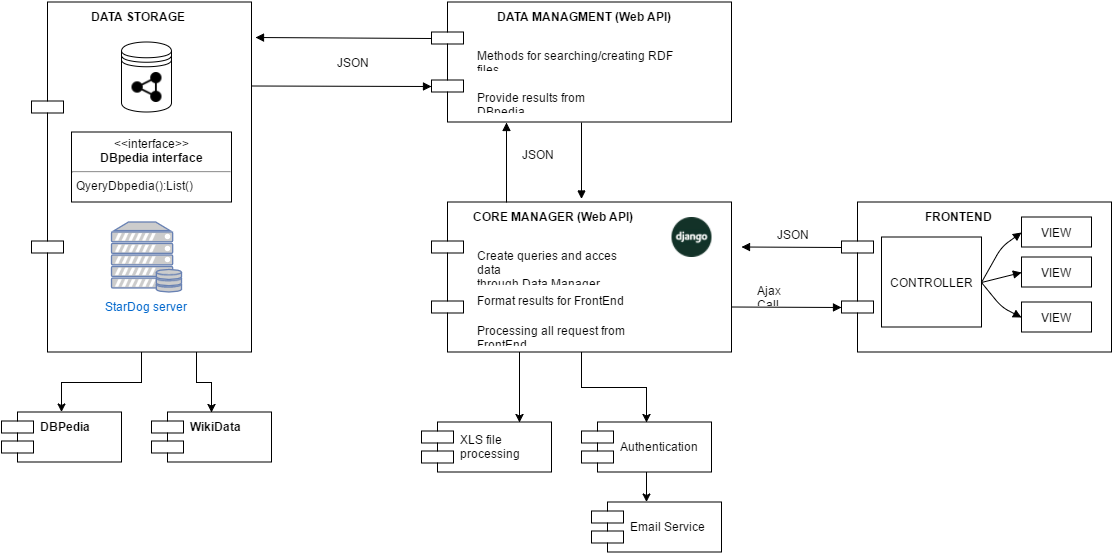

The diagram above was exported from draw.io. Its source (the exported page's mxGraphModel, read from the mxfile embedded in the PNG):
<mxGraphModel dx="2025" dy="2219.5" grid="1" gridSize="10" guides="1" tooltips="1" connect="1" arrows="1" fold="1" page="1" pageScale="1.5" pageWidth="826" pageHeight="1169" math="0" shadow="0">
  <root>
    <mxCell id="0" style=";html=1;" />
    <mxCell id="1" style=";html=1;" parent="0" />
    <mxCell id="c824fce00d9086a-80" value="       DATA STORAGE" style="shape=component;align=left;spacingLeft=36;verticalAlign=top;fillColor=none;fontStyle=1" vertex="1" parent="1">
      <mxGeometry x="-120" y="-80" width="220" height="350" as="geometry" />
    </mxCell>
    <mxCell id="60f3c5d9e126f94-7" value="DBPedia" style="shape=component;align=left;spacingLeft=36;verticalAlign=top;fillColor=none;fontStyle=1" vertex="1" parent="1">
      <mxGeometry x="-150" y="330" width="120" height="50" as="geometry" />
    </mxCell>
    <mxCell id="c824fce00d9086a-84" value="" style="shape=datastore;whiteSpace=wrap;html=1;" vertex="1" parent="1">
      <mxGeometry x="-30" y="-40" width="50" height="70" as="geometry" />
    </mxCell>
    <mxCell id="c824fce00d9086a-87" value="&lt;p style=&quot;margin: 0px ; margin-top: 4px ; text-align: center&quot;&gt;&amp;lt;&amp;lt;interface&amp;gt;&amp;gt;&lt;br&gt;&lt;b&gt;DBpedia interface&lt;/b&gt;&lt;/p&gt;&lt;hr&gt;&lt;p style=&quot;margin: 0px ; margin-top: 4px ; margin-left: 4px ; text-align: left&quot;&gt;QyeryDbpedia():List()&lt;/p&gt;" style="shape=rect;html=1;overflow=fill;whiteSpace=wrap;fillColor=none;" vertex="1" parent="1">
      <mxGeometry x="-80" y="50" width="160" height="70" as="geometry" />
    </mxCell>
    <mxCell id="c824fce00d9086a-90" value="StarDog server" style="fontColor=#0066CC;verticalAlign=top;verticalLabelPosition=bottom;labelPosition=center;align=center;html=1;fillColor=#CCCCCC;strokeColor=#6881B3;gradientColor=none;gradientDirection=north;strokeWidth=2;shape=mxgraph.networks.server_storage;" vertex="1" parent="1">
      <mxGeometry x="-40" y="140" width="70" height="70" as="geometry" />
    </mxCell>
    <mxCell id="c824fce00d9086a-92" value="         DATA MANAGMENT (Web API)" style="shape=component;align=left;spacingLeft=36;fillColor=none;verticalAlign=top;fontStyle=1" vertex="1" parent="1">
      <mxGeometry x="280" y="-80" width="300" height="120" as="geometry" />
    </mxCell>
    <mxCell id="c824fce00d9086a-93" value="               FRONTEND" style="shape=component;align=left;spacingLeft=36;fillColor=none;verticalAlign=top;fontStyle=1" vertex="1" parent="1">
      <mxGeometry x="690" y="120" width="270" height="150" as="geometry" />
    </mxCell>
    <mxCell id="c824fce00d9086a-94" value="" style="html=1;verticalAlign=bottom;endArrow=block;exitX=0;exitY=0.3;entryX=1.02;entryY=0.102;entryPerimeter=0;" edge="1" parent="1" source="c824fce00d9086a-92" target="c824fce00d9086a-80">
      <mxGeometry width="80" relative="1" as="geometry">
        <mxPoint x="-120" y="290" as="sourcePoint" />
        <mxPoint x="98" y="-30" as="targetPoint" />
      </mxGeometry>
    </mxCell>
    <mxCell id="c824fce00d9086a-95" value="" style="html=1;verticalAlign=bottom;endArrow=block;entryX=0;entryY=0.7;" edge="1" parent="1" target="c824fce00d9086a-92">
      <mxGeometry x="117" y="72" width="80" as="geometry">
        <mxPoint x="101" y="4" as="sourcePoint" />
        <mxPoint x="117" y="72" as="targetPoint" />
      </mxGeometry>
    </mxCell>
    <mxCell id="c824fce00d9086a-96" value="Methods for searching/creating RDF files" style="text;html=1;strokeColor=none;fillColor=none;align=left;verticalAlign=top;spacingLeft=4;spacingRight=4;whiteSpace=wrap;overflow=hidden;rotatable=0;points=[[0,0.5],[1,0.5]];portConstraint=eastwest;" vertex="1" parent="1">
      <mxGeometry x="320" y="-40" width="240" height="26" as="geometry" />
    </mxCell>
    <mxCell id="c824fce00d9086a-97" value="Provide results from DBpedia" style="text;html=1;strokeColor=none;fillColor=none;align=left;verticalAlign=top;spacingLeft=4;spacingRight=4;whiteSpace=wrap;overflow=hidden;rotatable=0;points=[[0,0.5],[1,0.5]];portConstraint=eastwest;" vertex="1" parent="1">
      <mxGeometry x="320" y="2" width="240" height="26" as="geometry" />
    </mxCell>
    <mxCell id="c824fce00d9086a-98" value=" CORE MANAGER (Web API)" style="shape=component;align=left;spacingLeft=36;fillColor=none;verticalAlign=top;fontStyle=1" vertex="1" parent="1">
      <mxGeometry x="280" y="120" width="300" height="150" as="geometry" />
    </mxCell>
    <mxCell id="c824fce00d9086a-100" value="Create queries and acces data&amp;nbsp;&lt;div&gt;through Data Manager&lt;/div&gt;" style="text;html=1;strokeColor=none;fillColor=none;align=left;verticalAlign=top;spacingLeft=4;spacingRight=4;whiteSpace=wrap;overflow=hidden;rotatable=0;points=[[0,0.5],[1,0.5]];portConstraint=eastwest;" vertex="1" parent="1">
      <mxGeometry x="320" y="160" width="190" height="40" as="geometry" />
    </mxCell>
    <mxCell id="c824fce00d9086a-101" value="Format results for FrontEnd" style="text;html=1;strokeColor=none;fillColor=none;align=left;verticalAlign=top;spacingLeft=4;spacingRight=4;whiteSpace=wrap;overflow=hidden;rotatable=0;points=[[0,0.5],[1,0.5]];portConstraint=eastwest;" vertex="1" parent="1">
      <mxGeometry x="320" y="205" width="160" height="26" as="geometry" />
    </mxCell>
    <mxCell id="c824fce00d9086a-102" value="Processing all request from FrontEnd" style="text;html=1;strokeColor=none;fillColor=none;align=left;verticalAlign=top;spacingLeft=4;spacingRight=4;whiteSpace=wrap;overflow=hidden;rotatable=0;points=[[0,0.5],[1,0.5]];portConstraint=eastwest;" vertex="1" parent="1">
      <mxGeometry x="320" y="235" width="220" height="26" as="geometry" />
    </mxCell>
    <mxCell id="c824fce00d9086a-104" value="" style="shape=image;html=1;verticalAlign=top;verticalLabelPosition=bottom;labelBackgroundColor=#ffffff;imageAspect=0;aspect=fixed;image=https://cdn2.iconfinder.com/data/icons/picol-vector/32/rdf-128.png;fillColor=none;" vertex="1" parent="1">
      <mxGeometry x="-20" y="-10" width="30" height="30" as="geometry" />
    </mxCell>
    <mxCell id="c824fce00d9086a-105" value="CONTROLLER" style="html=1;fillColor=none;" vertex="1" parent="1">
      <mxGeometry x="730" y="155" width="100" height="90" as="geometry" />
    </mxCell>
    <mxCell id="c824fce00d9086a-106" value="VIEW" style="html=1;fillColor=none;" vertex="1" parent="1">
      <mxGeometry x="870" y="135" width="70" height="30" as="geometry" />
    </mxCell>
    <mxCell id="c824fce00d9086a-107" value="VIEW" style="html=1;fillColor=none;" vertex="1" parent="1">
      <mxGeometry x="870" y="175" width="70" height="30" as="geometry" />
    </mxCell>
    <mxCell id="c824fce00d9086a-108" value="VIEW" style="html=1;fillColor=none;" vertex="1" parent="1">
      <mxGeometry x="870" y="220" width="70" height="30" as="geometry" />
    </mxCell>
    <mxCell id="c824fce00d9086a-109" value="" style="html=1;verticalAlign=bottom;endArrow=block;entryX=0;entryY=0.5;exitX=1;exitY=0.5;" edge="1" parent="1" source="c824fce00d9086a-105" target="c824fce00d9086a-106">
      <mxGeometry y="-60" width="80" relative="1" as="geometry">
        <mxPoint x="810" y="355" as="sourcePoint" />
        <mxPoint x="890" y="355" as="targetPoint" />
        <Array as="points">
          <mxPoint x="850" y="165" />
        </Array>
        <mxPoint as="offset" />
      </mxGeometry>
    </mxCell>
    <mxCell id="c824fce00d9086a-111" value="" style="html=1;verticalAlign=bottom;endArrow=block;entryX=0;entryY=0.5;exitX=1;exitY=0.5;" edge="1" parent="1" source="c824fce00d9086a-105" target="c824fce00d9086a-107">
      <mxGeometry x="840.2352941176473" y="159.5882352941178" width="80" as="geometry">
        <mxPoint x="840.2352941176473" y="210.17647058823536" as="sourcePoint" />
        <mxPoint x="880.2352941176473" y="159.5882352941178" as="targetPoint" />
        <Array as="points" />
        <mxPoint as="offset" />
      </mxGeometry>
    </mxCell>
    <mxCell id="c824fce00d9086a-112" value="" style="html=1;verticalAlign=bottom;endArrow=block;entryX=0;entryY=0.5;exitX=1;exitY=0.5;" edge="1" parent="1" source="c824fce00d9086a-105" target="c824fce00d9086a-108">
      <mxGeometry x="850.2352941176473" y="169.5882352941178" width="80" as="geometry">
        <mxPoint x="830" y="195" as="sourcePoint" />
        <mxPoint x="890.2352941176473" y="169.5882352941178" as="targetPoint" />
        <Array as="points">
          <mxPoint x="850" y="225" />
        </Array>
        <mxPoint as="offset" />
      </mxGeometry>
    </mxCell>
    <mxCell id="c824fce00d9086a-113" value="" style="html=1;verticalAlign=bottom;endArrow=block;entryX=0.25;entryY=1;exitX=0.25;exitY=0;" edge="1" parent="1" source="c824fce00d9086a-98" target="c824fce00d9086a-92">
      <mxGeometry x="127" y="82" width="80" as="geometry">
        <mxPoint x="111" y="14" as="sourcePoint" />
        <mxPoint x="289.6470588235293" y="14" as="targetPoint" />
      </mxGeometry>
    </mxCell>
    <mxCell id="c824fce00d9086a-114" value="" style="html=1;verticalAlign=bottom;endArrow=block;exitX=0.5;exitY=1;" edge="1" parent="1" source="c824fce00d9086a-92">
      <mxGeometry x="137" y="92" width="80" as="geometry">
        <mxPoint x="397" y="40" as="sourcePoint" />
        <mxPoint x="430" y="117" as="targetPoint" />
      </mxGeometry>
    </mxCell>
    <mxCell id="c824fce00d9086a-115" value="" style="html=1;verticalAlign=bottom;endArrow=block;exitX=0;exitY=0.3;" edge="1" parent="1" source="c824fce00d9086a-93">
      <mxGeometry x="147" y="102" width="80" as="geometry">
        <mxPoint x="407" y="50" as="sourcePoint" />
        <mxPoint x="590" y="165" as="targetPoint" />
      </mxGeometry>
    </mxCell>
    <mxCell id="c824fce00d9086a-116" value="" style="html=1;verticalAlign=bottom;endArrow=block;entryX=0;entryY=0.7;" edge="1" parent="1" target="c824fce00d9086a-93">
      <mxGeometry x="157" y="112" width="80" as="geometry">
        <mxPoint x="580" y="225" as="sourcePoint" />
        <mxPoint x="417.294117647059" y="136.9411764705883" as="targetPoint" />
      </mxGeometry>
    </mxCell>
    <mxCell id="c824fce00d9086a-117" value="JSON" style="text;html=1;strokeColor=none;fillColor=none;align=left;verticalAlign=top;spacingLeft=4;spacingRight=4;whiteSpace=wrap;overflow=hidden;rotatable=0;points=[[0,0.5],[1,0.5]];portConstraint=eastwest;" vertex="1" parent="1">
      <mxGeometry x="365" y="59" width="50" height="26" as="geometry" />
    </mxCell>
    <mxCell id="c824fce00d9086a-119" value="JSON" style="text;html=1;strokeColor=none;fillColor=none;align=left;verticalAlign=top;spacingLeft=4;spacingRight=4;whiteSpace=wrap;overflow=hidden;rotatable=0;points=[[0,0.5],[1,0.5]];portConstraint=eastwest;" vertex="1" parent="1">
      <mxGeometry x="180" y="-33" width="50" height="26" as="geometry" />
    </mxCell>
    <mxCell id="c824fce00d9086a-120" value="JSON" style="text;html=1;strokeColor=none;fillColor=none;align=left;verticalAlign=top;spacingLeft=4;spacingRight=4;whiteSpace=wrap;overflow=hidden;rotatable=0;points=[[0,0.5],[1,0.5]];portConstraint=eastwest;" vertex="1" parent="1">
      <mxGeometry x="620" y="139" width="50" height="26" as="geometry" />
    </mxCell>
    <mxCell id="c824fce00d9086a-121" value="Ajax Call" style="text;html=1;strokeColor=none;fillColor=none;align=left;verticalAlign=top;spacingLeft=4;spacingRight=4;whiteSpace=wrap;overflow=hidden;rotatable=0;points=[[0,0.5],[1,0.5]];portConstraint=eastwest;" vertex="1" parent="1">
      <mxGeometry x="600" y="195" width="80" height="26" as="geometry" />
    </mxCell>
    <mxCell id="76959bea22f842db-3" value="Authentication" style="shape=component;align=left;spacingLeft=36;" vertex="1" parent="1">
      <mxGeometry x="430" y="340" width="130" height="50" as="geometry" />
    </mxCell>
    <mxCell id="6e71298b972f98fd-1" value="&#10;XLS file &#10;processing&#10;" style="shape=component;align=left;spacingLeft=36;" vertex="1" parent="1">
      <mxGeometry x="270" y="340" width="130" height="50" as="geometry" />
    </mxCell>
    <mxCell id="6e71298b972f98fd-2" style="edgeStyle=orthogonalEdgeStyle;rounded=0;html=1;entryX=0.75;entryY=0;jettySize=auto;orthogonalLoop=1;" edge="1" parent="1" source="c824fce00d9086a-98" target="6e71298b972f98fd-1">
      <mxGeometry relative="1" as="geometry">
        <Array as="points">
          <mxPoint x="368" y="290" />
          <mxPoint x="368" y="290" />
        </Array>
      </mxGeometry>
    </mxCell>
    <mxCell id="60f3c5d9e126f94-13" value="Email Service" style="shape=component;align=left;spacingLeft=36;" vertex="1" parent="1">
      <mxGeometry x="440" y="420" width="130" height="50" as="geometry" />
    </mxCell>
    <mxCell id="6e71298b972f98fd-3" style="edgeStyle=orthogonalEdgeStyle;rounded=0;html=1;exitX=0.5;exitY=0;entryX=0.5;entryY=0;jettySize=auto;orthogonalLoop=1;" edge="1" parent="1" source="76959bea22f842db-3" target="76959bea22f842db-3">
      <mxGeometry relative="1" as="geometry" />
    </mxCell>
    <mxCell id="76959bea22f842db-4" style="edgeStyle=orthogonalEdgeStyle;rounded=0;html=1;exitX=0.5;exitY=1;entryX=0.5;entryY=0;jettySize=auto;orthogonalLoop=1;" edge="1" parent="1" source="c824fce00d9086a-98" target="76959bea22f842db-3">
      <mxGeometry relative="1" as="geometry" />
    </mxCell>
    <mxCell id="60f3c5d9e126f94-8" value="" style="edgeStyle=orthogonalEdgeStyle;rounded=0;html=1;jettySize=auto;orthogonalLoop=1;" edge="1" parent="1" source="c824fce00d9086a-80" target="60f3c5d9e126f94-7">
      <mxGeometry relative="1" as="geometry" />
    </mxCell>
    <mxCell id="60f3c5d9e126f94-9" value="WikiData" style="shape=component;align=left;spacingLeft=36;verticalAlign=top;fillColor=none;fontStyle=1" vertex="1" parent="1">
      <mxGeometry y="330" width="120" height="50" as="geometry" />
    </mxCell>
    <mxCell id="60f3c5d9e126f94-10" style="edgeStyle=orthogonalEdgeStyle;rounded=0;html=1;exitX=0.75;exitY=1;entryX=0.5;entryY=0;jettySize=auto;orthogonalLoop=1;" edge="1" parent="1" source="c824fce00d9086a-80" target="60f3c5d9e126f94-9">
      <mxGeometry relative="1" as="geometry" />
    </mxCell>
    <mxCell id="60f3c5d9e126f94-12" value="" style="shape=image;verticalLabelPosition=bottom;labelBackgroundColor=#ffffff;verticalAlign=top;aspect=fixed;imageAspect=0;image=data:image/png,(base64 omitted: 11760 chars);" vertex="1" parent="1">
      <mxGeometry x="520" y="135" width="40" height="40" as="geometry" />
    </mxCell>
    <mxCell id="60f3c5d9e126f94-14" value="" style="edgeStyle=orthogonalEdgeStyle;rounded=0;html=1;jettySize=auto;orthogonalLoop=1;" edge="1" parent="1" source="76959bea22f842db-3" target="60f3c5d9e126f94-13">
      <mxGeometry relative="1" as="geometry">
        <Array as="points">
          <mxPoint x="495" y="413" />
          <mxPoint x="495" y="413" />
        </Array>
      </mxGeometry>
    </mxCell>
  </root>
</mxGraphModel>